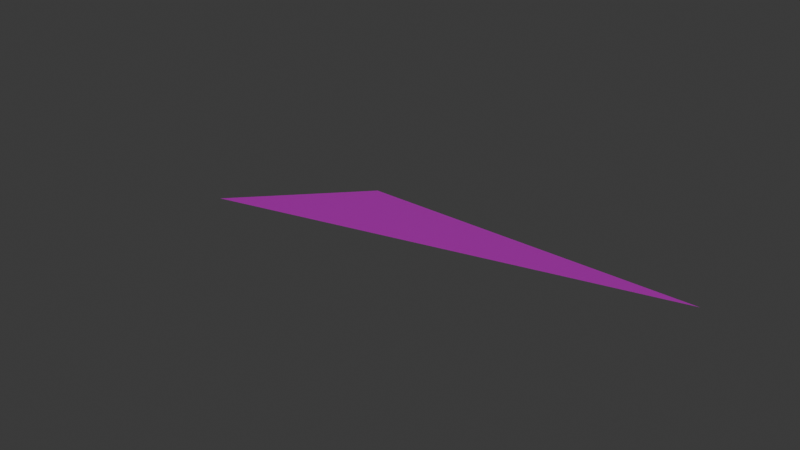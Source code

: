 # Source: test_floor.blend  (saved by Blender 4.0.36; exported with 4.5.12 LTS)
import bpy
from mathutils import Matrix  # noqa: F401  (used for matrix-valued properties, if any)

bpy.ops.wm.read_factory_settings(use_empty=True)
scene = bpy.context.scene
scene.name = 'Scene'

# ---- collections
col_collection = bpy.data.collections.new('Collection'); scene.collection.children.link(col_collection)

# ---- images (referenced by path relative to the original .blend; pixels are not part of the script)
import os
ASSET_DIR = os.environ.get("B2B_ASSET_DIR", "")  # directory of the original .blend (textures are referenced by path, not embedded)
HERE = os.path.dirname(os.path.abspath(__file__))  # packed textures are extracted next to this script under _unpacked/

def load_image(name, relpath, width, height, colorspace="sRGB"):
    """Load a texture the original file referenced (path relative to the .blend, or extracted next to this script)."""
    p = next((c for c in (os.path.join(HERE, relpath), os.path.join(ASSET_DIR, relpath)) if relpath and os.path.exists(c)), "")
    if p:
        img = bpy.data.images.load(p, check_existing=True)
        img.name = name
    else:  # same state as the original file: an image datablock whose file is absent (Cycles renders it pink)
        img = bpy.data.images.new(name, width, height)
        img.source = "FILE"
        img.filepath = "//" + (relpath or name)
    img.colorspace_settings.name = colorspace
    return img
img_brick = load_image('brick', 'brick.png', 1024, 1024, 'sRGB')

# ---- materials (node trees are filled in below, after node groups)
mat_material = bpy.data.materials.new('Material')
mat_material.alpha_threshold = 0.0
mat_material.roughness = 0.5
mat_material.line_color = (0.0, 0.0, 0.0, 1.0)

# ---- material node trees
mat_material.use_nodes = True; mat_material.node_tree.nodes.clear()
_N = mat_material.node_tree.nodes; _L = mat_material.node_tree.links
n0 = _N.new('ShaderNodeOutputMaterial'); n0.name = 'Material Output'; n0.location = (300, 300)
n1 = _N.new('ShaderNodeTexImage'); n1.name = 'Image Texture'; n1.location = (-422, 502)
n1.image = img_brick
n1.interpolation = 'Closest'
n2 = _N.new('ShaderNodeBsdfPrincipled'); n2.name = 'Principled BSDF'; n2.location = (10, 300)
n2.inputs[3].default_value = 1.45
_L.new(n1.outputs[0], n2.inputs[0])
_L.new(n2.outputs[0], n0.inputs[0])
n0.is_active_output = True

# ---- world
world_world = bpy.data.worlds.new('World'); scene.world = world_world
world_world.use_nodes = True; world_world.node_tree.nodes.clear()
_N = world_world.node_tree.nodes; _L = world_world.node_tree.links
n0 = _N.new('ShaderNodeOutputWorld'); n0.name = 'World Output'; n0.location = (300, 300)
n1 = _N.new('ShaderNodeBackground'); n1.name = 'Background'; n1.location = (10, 300)
n1.inputs[0].default_value = (0.05088, 0.05088, 0.05088, 1.0)
_L.new(n1.outputs[0], n0.inputs[0])
n0.is_active_output = True
world_world.color = (0.05088, 0.05088, 0.05088)
world_world.use_sun_shadow = False
world_world.sun_shadow_jitter_overblur = 0.0

# ---- meshes
me_cube = bpy.data.meshes.new('Cube')
me_cube.from_pydata([(1.0, 1.0, 9.313e-10), (-1.0, 1.0, 9.313e-10), (0.0, -1.0, 1.0)], [], [(1, 2, 0)])
_uv = me_cube.uv_layers.new(name='UVMap')
_uv.uv.foreach_set('vector', [0.0, 1.0, 0.4496, 0.0, 0.8992, 1.0])
me_cube.materials.append(mat_material)
me_cube.use_mirror_vertex_groups = False
me_cube.update()

# ---- objects
ob_floor = bpy.data.objects.new('floor', me_cube)

# ---- transforms, parenting, visibility, modifiers, constraints
ob_floor.location = (0.0, 0.0, 0.0)
ob_floor.lock_rotations_4d = False
ob_floor.empty_display_type = 'ARROWS'
ob_floor.lineart.crease_threshold = 0.0

# ---- collection membership
col_collection.objects.link(ob_floor)

# ---- scene / render settings (as saved in the file)
scene.frame_start = 1; scene.frame_end = 250; scene.frame_set(1)
scene.render.engine = 'CYCLES'
scene.cycles.sampling_pattern = 'TABULATED_SOBOL'
bpy.context.view_layer.update()

# ---- added for rendering (the .blend has no active camera and no usable light): camera, sun
cam_auto = bpy.data.cameras.new('AutoCamera')
cam_auto.lens = 50.0
cam_auto.sensor_width = 36.0
cam_auto.clip_end = 1000.0
ob_auto_camera = bpy.data.objects.new('AutoCamera', cam_auto)
scene.collection.objects.link(ob_auto_camera)
ob_auto_camera.location = (2.77567, -3.33081, 2.72054)
ob_auto_camera.rotation_euler = (1.09748, -7.21219e-08, 0.694738)
scene.camera = ob_auto_camera
light_auto_sun = bpy.data.lights.new('AutoSun', 'SUN')
light_auto_sun.energy = 3.0
light_auto_sun.angle = 0.0523599
ob_auto_sun = bpy.data.objects.new('AutoSun', light_auto_sun)
scene.collection.objects.link(ob_auto_sun)
ob_auto_sun.rotation_euler = (0.872665, 0.174533, 0.523599)
bpy.context.view_layer.update()

